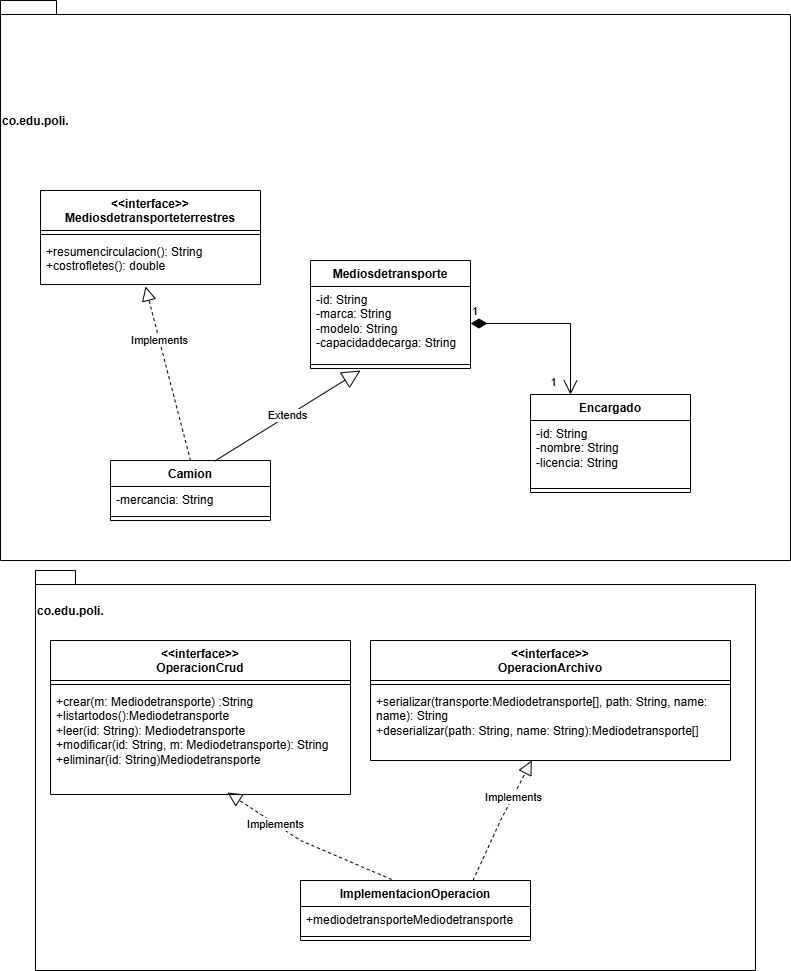

The diagram above was exported from draw.io. Its source (the exported page's mxGraphModel, read from the mxfile embedded in the PNG):
<mxGraphModel dx="852" dy="1603" grid="1" gridSize="10" guides="1" tooltips="1" connect="1" arrows="1" fold="1" page="1" pageScale="1" pageWidth="827" pageHeight="1169" math="0" shadow="0">
  <root>
    <mxCell id="0" />
    <mxCell id="1" parent="0" />
    <mxCell id="_rvqa6CNxD8a5jPhHt7X-24" parent="1" style="shape=folder;fontStyle=1;spacingTop=10;tabWidth=40;tabHeight=14;tabPosition=left;html=1;whiteSpace=wrap;align=left;" value="&lt;div style=&quot;line-height: 0%; padding-top: 0px; padding-left: 0px; margin-right: 0px; margin-bottom: 330px;&quot;&gt;co.edu.poli.&lt;/div&gt;" vertex="1">
      <mxGeometry height="560" width="790" x="10" y="-130" as="geometry" />
    </mxCell>
    <mxCell id="_rvqa6CNxD8a5jPhHt7X-1" parent="1" style="swimlane;fontStyle=1;align=center;verticalAlign=top;childLayout=stackLayout;horizontal=1;startSize=26;horizontalStack=0;resizeParent=1;resizeParentMax=0;resizeLast=0;collapsible=1;marginBottom=0;whiteSpace=wrap;html=1;" value="Mediosdetransporte" vertex="1">
      <mxGeometry height="108" width="160" x="320" y="130" as="geometry" />
    </mxCell>
    <mxCell id="_rvqa6CNxD8a5jPhHt7X-2" parent="_rvqa6CNxD8a5jPhHt7X-1" style="text;strokeColor=none;fillColor=none;align=left;verticalAlign=top;spacingLeft=4;spacingRight=4;overflow=hidden;rotatable=0;points=[[0,0.5],[1,0.5]];portConstraint=eastwest;whiteSpace=wrap;html=1;" value="-id: String&lt;br&gt;-marca: String&lt;div&gt;-modelo: String&lt;/div&gt;&lt;div&gt;-capacidaddecarga: String&lt;/div&gt;&lt;div&gt;&lt;br&gt;&lt;/div&gt;" vertex="1">
      <mxGeometry height="74" width="160" y="26" as="geometry" />
    </mxCell>
    <mxCell id="_rvqa6CNxD8a5jPhHt7X-3" parent="_rvqa6CNxD8a5jPhHt7X-1" style="line;strokeWidth=1;fillColor=none;align=left;verticalAlign=middle;spacingTop=-1;spacingLeft=3;spacingRight=3;rotatable=0;labelPosition=right;points=[];portConstraint=eastwest;strokeColor=inherit;" value="" vertex="1">
      <mxGeometry height="8" width="160" y="100" as="geometry" />
    </mxCell>
    <mxCell id="_rvqa6CNxD8a5jPhHt7X-5" parent="1" style="swimlane;fontStyle=1;align=center;verticalAlign=top;childLayout=stackLayout;horizontal=1;startSize=26;horizontalStack=0;resizeParent=1;resizeParentMax=0;resizeLast=0;collapsible=1;marginBottom=0;whiteSpace=wrap;html=1;" value="Camion" vertex="1">
      <mxGeometry height="60" width="160" x="120" y="330" as="geometry" />
    </mxCell>
    <mxCell id="_rvqa6CNxD8a5jPhHt7X-6" parent="_rvqa6CNxD8a5jPhHt7X-5" style="text;strokeColor=none;fillColor=none;align=left;verticalAlign=top;spacingLeft=4;spacingRight=4;overflow=hidden;rotatable=0;points=[[0,0.5],[1,0.5]];portConstraint=eastwest;whiteSpace=wrap;html=1;" value="-mercancia: String" vertex="1">
      <mxGeometry height="26" width="160" y="26" as="geometry" />
    </mxCell>
    <mxCell id="_rvqa6CNxD8a5jPhHt7X-7" parent="_rvqa6CNxD8a5jPhHt7X-5" style="line;strokeWidth=1;fillColor=none;align=left;verticalAlign=middle;spacingTop=-1;spacingLeft=3;spacingRight=3;rotatable=0;labelPosition=right;points=[];portConstraint=eastwest;strokeColor=inherit;" value="" vertex="1">
      <mxGeometry height="8" width="160" y="52" as="geometry" />
    </mxCell>
    <mxCell id="_rvqa6CNxD8a5jPhHt7X-11" edge="1" parent="1" source="_rvqa6CNxD8a5jPhHt7X-5" style="endArrow=block;endSize=16;endFill=0;html=1;rounded=0;exitX=0.65;exitY=0.012;exitDx=0;exitDy=0;exitPerimeter=0;" value="Extends">
      <mxGeometry relative="1" width="160" as="geometry">
        <mxPoint x="409.74432354692965" y="402.674" as="sourcePoint" />
        <mxPoint x="370" y="240" as="targetPoint" />
      </mxGeometry>
    </mxCell>
    <mxCell id="_rvqa6CNxD8a5jPhHt7X-12" parent="1" style="swimlane;fontStyle=1;align=center;verticalAlign=top;childLayout=stackLayout;horizontal=1;startSize=26;horizontalStack=0;resizeParent=1;resizeParentMax=0;resizeLast=0;collapsible=1;marginBottom=0;whiteSpace=wrap;html=1;" value="Encargado" vertex="1">
      <mxGeometry height="98" width="160" x="540" y="264" as="geometry" />
    </mxCell>
    <mxCell id="_rvqa6CNxD8a5jPhHt7X-13" parent="_rvqa6CNxD8a5jPhHt7X-12" style="text;strokeColor=none;fillColor=none;align=left;verticalAlign=top;spacingLeft=4;spacingRight=4;overflow=hidden;rotatable=0;points=[[0,0.5],[1,0.5]];portConstraint=eastwest;whiteSpace=wrap;html=1;" value="-id: String&lt;div&gt;-nombre: String&lt;/div&gt;&lt;div&gt;-licencia: String&lt;/div&gt;" vertex="1">
      <mxGeometry height="64" width="160" y="26" as="geometry" />
    </mxCell>
    <mxCell id="_rvqa6CNxD8a5jPhHt7X-14" parent="_rvqa6CNxD8a5jPhHt7X-12" style="line;strokeWidth=1;fillColor=none;align=left;verticalAlign=middle;spacingTop=-1;spacingLeft=3;spacingRight=3;rotatable=0;labelPosition=right;points=[];portConstraint=eastwest;strokeColor=inherit;" value="" vertex="1">
      <mxGeometry height="8" width="160" y="90" as="geometry" />
    </mxCell>
    <mxCell id="_rvqa6CNxD8a5jPhHt7X-16" edge="1" parent="1" source="_rvqa6CNxD8a5jPhHt7X-2" style="endArrow=open;html=1;endSize=12;startArrow=diamondThin;startSize=14;startFill=1;edgeStyle=orthogonalEdgeStyle;align=left;verticalAlign=bottom;rounded=0;entryX=0.25;entryY=0;entryDx=0;entryDy=0;exitX=1;exitY=0.5;exitDx=0;exitDy=0;" target="_rvqa6CNxD8a5jPhHt7X-12" value="1">
      <mxGeometry relative="1" x="-1" y="3" as="geometry">
        <mxPoint x="460" y="330" as="sourcePoint" />
        <mxPoint x="550" y="380" as="targetPoint" />
      </mxGeometry>
    </mxCell>
    <mxCell id="_rvqa6CNxD8a5jPhHt7X-17" connectable="0" parent="_rvqa6CNxD8a5jPhHt7X-16" style="edgeLabel;html=1;align=center;verticalAlign=middle;resizable=0;points=[];" value="1" vertex="1">
      <mxGeometry relative="1" x="-0.3791" y="1" as="geometry">
        <mxPoint x="29" y="59" as="offset" />
      </mxGeometry>
    </mxCell>
    <mxCell id="_rvqa6CNxD8a5jPhHt7X-18" parent="1" style="swimlane;fontStyle=1;align=center;verticalAlign=top;childLayout=stackLayout;horizontal=1;startSize=40;horizontalStack=0;resizeParent=1;resizeParentMax=0;resizeLast=0;collapsible=1;marginBottom=0;whiteSpace=wrap;html=1;" value="&lt;div&gt;&amp;lt;&amp;lt;interface&amp;gt;&amp;gt;&lt;/div&gt;Mediosdetransporteterrestres" vertex="1">
      <mxGeometry height="94" width="220" x="50" y="60" as="geometry" />
    </mxCell>
    <mxCell id="_rvqa6CNxD8a5jPhHt7X-20" parent="_rvqa6CNxD8a5jPhHt7X-18" style="line;strokeWidth=1;fillColor=none;align=left;verticalAlign=middle;spacingTop=-1;spacingLeft=3;spacingRight=3;rotatable=0;labelPosition=right;points=[];portConstraint=eastwest;strokeColor=inherit;" value="" vertex="1">
      <mxGeometry height="8" width="220" y="40" as="geometry" />
    </mxCell>
    <mxCell id="_rvqa6CNxD8a5jPhHt7X-21" parent="_rvqa6CNxD8a5jPhHt7X-18" style="text;strokeColor=none;fillColor=none;align=left;verticalAlign=top;spacingLeft=4;spacingRight=4;overflow=hidden;rotatable=0;points=[[0,0.5],[1,0.5]];portConstraint=eastwest;whiteSpace=wrap;html=1;" value="+resumencirculacion(): String&lt;div&gt;+costrofletes(): double&lt;/div&gt;" vertex="1">
      <mxGeometry height="46" width="220" y="48" as="geometry" />
    </mxCell>
    <mxCell id="_rvqa6CNxD8a5jPhHt7X-22" edge="1" parent="1" source="_rvqa6CNxD8a5jPhHt7X-5" style="endArrow=block;dashed=1;endFill=0;endSize=12;html=1;rounded=0;exitX=0.5;exitY=0;exitDx=0;exitDy=0;entryX=0.477;entryY=1.043;entryDx=0;entryDy=0;entryPerimeter=0;" target="_rvqa6CNxD8a5jPhHt7X-21" value="">
      <mxGeometry relative="1" width="160" as="geometry">
        <Array as="points" />
        <mxPoint x="440" y="280" as="sourcePoint" />
        <mxPoint x="495" y="130" as="targetPoint" />
      </mxGeometry>
    </mxCell>
    <mxCell id="_rvqa6CNxD8a5jPhHt7X-23" connectable="0" parent="_rvqa6CNxD8a5jPhHt7X-22" style="edgeLabel;html=1;align=center;verticalAlign=middle;resizable=0;points=[];" value="Implements" vertex="1">
      <mxGeometry relative="1" x="0.3834" as="geometry">
        <mxPoint as="offset" />
      </mxGeometry>
    </mxCell>
    <mxCell id="_rvqa6CNxD8a5jPhHt7X-25" parent="1" style="shape=folder;fontStyle=1;spacingTop=10;tabWidth=40;tabHeight=14;tabPosition=left;html=1;whiteSpace=wrap;align=left;" value="&lt;div style=&quot;line-height: 0%; padding-top: 0px; padding-left: 0px; margin-right: 0px; margin-bottom: 330px;&quot;&gt;co.edu.poli.&lt;/div&gt;" vertex="1">
      <mxGeometry height="400" width="720" x="45" y="440" as="geometry" />
    </mxCell>
    <mxCell id="_rvqa6CNxD8a5jPhHt7X-26" parent="1" style="swimlane;fontStyle=1;align=center;verticalAlign=top;childLayout=stackLayout;horizontal=1;startSize=40;horizontalStack=0;resizeParent=1;resizeParentMax=0;resizeLast=0;collapsible=1;marginBottom=0;whiteSpace=wrap;html=1;" value="&lt;div&gt;&amp;lt;&amp;lt;interface&amp;gt;&amp;gt;&lt;/div&gt;OperacionCrud" vertex="1">
      <mxGeometry height="154" width="300" x="60" y="510" as="geometry" />
    </mxCell>
    <mxCell id="_rvqa6CNxD8a5jPhHt7X-28" parent="_rvqa6CNxD8a5jPhHt7X-26" style="line;strokeWidth=1;fillColor=none;align=left;verticalAlign=middle;spacingTop=-1;spacingLeft=3;spacingRight=3;rotatable=0;labelPosition=right;points=[];portConstraint=eastwest;strokeColor=inherit;" value="" vertex="1">
      <mxGeometry height="8" width="300" y="40" as="geometry" />
    </mxCell>
    <mxCell id="_rvqa6CNxD8a5jPhHt7X-29" parent="_rvqa6CNxD8a5jPhHt7X-26" style="text;strokeColor=none;fillColor=none;align=left;verticalAlign=top;spacingLeft=4;spacingRight=4;overflow=hidden;rotatable=0;points=[[0,0.5],[1,0.5]];portConstraint=eastwest;whiteSpace=wrap;html=1;" value="+crear(m: Mediodetransporte) :String&lt;br&gt;+listartodos():Mediodetransporte&lt;div&gt;+leer(id: String): Mediodetransporte&lt;br&gt;+modificar(id: String, m: Mediodetransporte): String&lt;/div&gt;&lt;div&gt;+eliminar(id: String)Mediodetransporte&lt;br&gt;&lt;div&gt;&lt;br&gt;&lt;/div&gt;&lt;/div&gt;" vertex="1">
      <mxGeometry height="106" width="300" y="48" as="geometry" />
    </mxCell>
    <mxCell id="_rvqa6CNxD8a5jPhHt7X-30" parent="1" style="swimlane;fontStyle=1;align=center;verticalAlign=top;childLayout=stackLayout;horizontal=1;startSize=40;horizontalStack=0;resizeParent=1;resizeParentMax=0;resizeLast=0;collapsible=1;marginBottom=0;whiteSpace=wrap;html=1;" value="&lt;div&gt;&amp;lt;&amp;lt;interface&amp;gt;&amp;gt;&lt;/div&gt;OperacionArchivo" vertex="1">
      <mxGeometry height="120" width="360" x="380" y="510" as="geometry" />
    </mxCell>
    <mxCell id="_rvqa6CNxD8a5jPhHt7X-32" parent="_rvqa6CNxD8a5jPhHt7X-30" style="line;strokeWidth=1;fillColor=none;align=left;verticalAlign=middle;spacingTop=-1;spacingLeft=3;spacingRight=3;rotatable=0;labelPosition=right;points=[];portConstraint=eastwest;strokeColor=inherit;" value="" vertex="1">
      <mxGeometry height="8" width="360" y="40" as="geometry" />
    </mxCell>
    <mxCell id="_rvqa6CNxD8a5jPhHt7X-33" parent="_rvqa6CNxD8a5jPhHt7X-30" style="text;strokeColor=none;fillColor=none;align=left;verticalAlign=top;spacingLeft=4;spacingRight=4;overflow=hidden;rotatable=0;points=[[0,0.5],[1,0.5]];portConstraint=eastwest;whiteSpace=wrap;html=1;" value="+serializar(transporte:Mediodetransporte[], path: String, name: name): String&lt;div&gt;+deserializar(path: String, name: String):Mediodetransporte[]&lt;/div&gt;" vertex="1">
      <mxGeometry height="72" width="360" y="48" as="geometry" />
    </mxCell>
    <mxCell id="_rvqa6CNxD8a5jPhHt7X-34" parent="1" style="swimlane;fontStyle=1;align=center;verticalAlign=top;childLayout=stackLayout;horizontal=1;startSize=26;horizontalStack=0;resizeParent=1;resizeParentMax=0;resizeLast=0;collapsible=1;marginBottom=0;whiteSpace=wrap;html=1;" value="ImplementacionOperacion" vertex="1">
      <mxGeometry height="60" width="230" x="310" y="750" as="geometry" />
    </mxCell>
    <mxCell id="_rvqa6CNxD8a5jPhHt7X-35" parent="_rvqa6CNxD8a5jPhHt7X-34" style="text;strokeColor=none;fillColor=none;align=left;verticalAlign=top;spacingLeft=4;spacingRight=4;overflow=hidden;rotatable=0;points=[[0,0.5],[1,0.5]];portConstraint=eastwest;whiteSpace=wrap;html=1;" value="+mediodetransporteMediodetransporte" vertex="1">
      <mxGeometry height="26" width="230" y="26" as="geometry" />
    </mxCell>
    <mxCell id="_rvqa6CNxD8a5jPhHt7X-36" parent="_rvqa6CNxD8a5jPhHt7X-34" style="line;strokeWidth=1;fillColor=none;align=left;verticalAlign=middle;spacingTop=-1;spacingLeft=3;spacingRight=3;rotatable=0;labelPosition=right;points=[];portConstraint=eastwest;strokeColor=inherit;" value="" vertex="1">
      <mxGeometry height="8" width="230" y="52" as="geometry" />
    </mxCell>
    <mxCell id="_rvqa6CNxD8a5jPhHt7X-38" edge="1" parent="1" source="_rvqa6CNxD8a5jPhHt7X-34" style="endArrow=block;dashed=1;endFill=0;endSize=12;html=1;rounded=0;exitX=0.75;exitY=0;exitDx=0;exitDy=0;" target="_rvqa6CNxD8a5jPhHt7X-33" value="">
      <mxGeometry relative="1" width="160" as="geometry">
        <Array as="points">
          <mxPoint x="510" y="690" />
        </Array>
        <mxPoint x="420" y="810" as="sourcePoint" />
        <mxPoint x="475" y="660" as="targetPoint" />
      </mxGeometry>
    </mxCell>
    <mxCell id="_rvqa6CNxD8a5jPhHt7X-39" connectable="0" parent="_rvqa6CNxD8a5jPhHt7X-38" style="edgeLabel;html=1;align=center;verticalAlign=middle;resizable=0;points=[];" value="Implements" vertex="1">
      <mxGeometry relative="1" x="0.3834" as="geometry">
        <mxPoint as="offset" />
      </mxGeometry>
    </mxCell>
    <mxCell id="_rvqa6CNxD8a5jPhHt7X-40" edge="1" parent="1" source="_rvqa6CNxD8a5jPhHt7X-34" style="endArrow=block;dashed=1;endFill=0;endSize=12;html=1;rounded=0;exitX=0.396;exitY=-0.017;exitDx=0;exitDy=0;entryX=0.59;entryY=0.981;entryDx=0;entryDy=0;entryPerimeter=0;exitPerimeter=0;" target="_rvqa6CNxD8a5jPhHt7X-29" value="">
      <mxGeometry relative="1" width="160" as="geometry">
        <Array as="points">
          <mxPoint x="310" y="710" />
        </Array>
        <mxPoint x="420" y="810" as="sourcePoint" />
        <mxPoint x="475" y="660" as="targetPoint" />
      </mxGeometry>
    </mxCell>
    <mxCell id="_rvqa6CNxD8a5jPhHt7X-41" connectable="0" parent="_rvqa6CNxD8a5jPhHt7X-40" style="edgeLabel;html=1;align=center;verticalAlign=middle;resizable=0;points=[];" value="Implements" vertex="1">
      <mxGeometry relative="1" x="0.3834" as="geometry">
        <mxPoint as="offset" />
      </mxGeometry>
    </mxCell>
  </root>
</mxGraphModel>